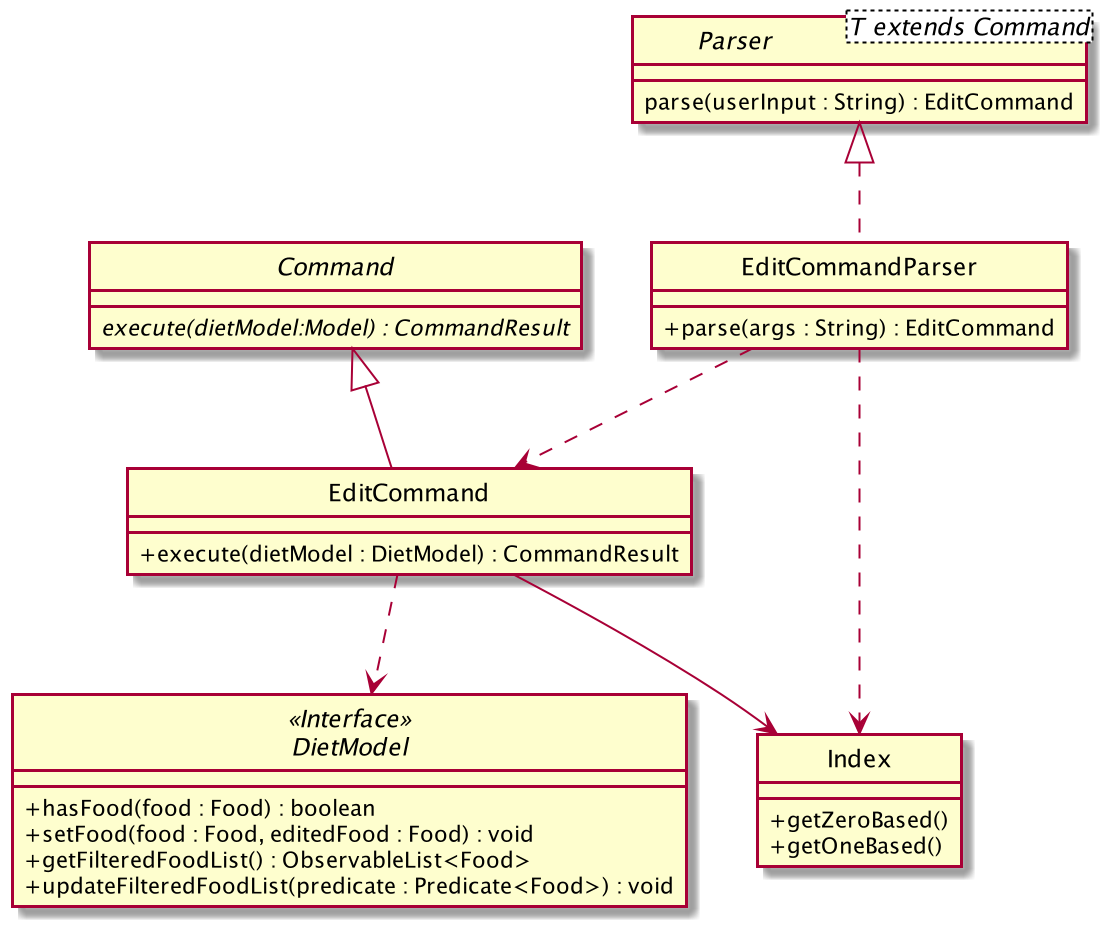

The diagram above was rendered by PlantUML. Its source (embedded in the PNG):
@startuml

skinparam backgroundColor #ffffff
skinparam classAttributeIconSize 0
hide circle


class EditCommandParser implements Parser {
    + parse(args : String) : EditCommand
}

interface Parser<T extends Command> {
    parse(userInput : String) : EditCommand
}

abstract class Command {
    {abstract} execute(dietModel:Model) : CommandResult
}

class EditCommand extends Command {

    + execute(dietModel : DietModel) : CommandResult

}

interface DietModel <<Interface>> {
    + hasFood(food : Food) : boolean
    + setFood(food : Food, editedFood : Food) : void
    + getFilteredFoodList() : ObservableList<Food>
    + updateFilteredFoodList(predicate : Predicate<Food>) : void
}

class Index {
    + getZeroBased()
    + getOneBased()
}


EditCommandParser ..> EditCommand
EditCommand ..> DietModel
EditCommandParser ..> Index
EditCommand --> Index

@enduml